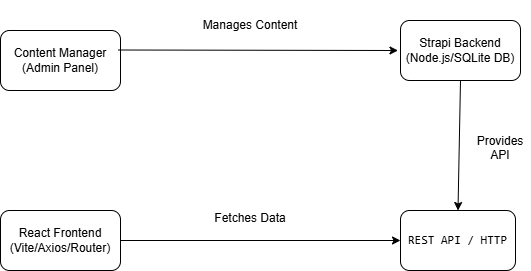

The diagram above was exported from draw.io. Its source (the exported page's mxGraphModel, read from the mxfile embedded in the PNG):
<mxGraphModel dx="1042" dy="527" grid="1" gridSize="10" guides="1" tooltips="1" connect="1" arrows="1" fold="1" page="1" pageScale="1" pageWidth="850" pageHeight="1100" math="0" shadow="0">
  <root>
    <mxCell id="0" />
    <mxCell id="1" parent="0" />
    <mxCell id="6RB78skwpS1DX9lakr_y-1" parent="1" style="rounded=1;whiteSpace=wrap;html=1;" value="Content Manager&lt;div&gt;(Admin Panel)&lt;/div&gt;" vertex="1">
      <mxGeometry height="60" width="120" x="130" y="140" as="geometry" />
    </mxCell>
    <mxCell id="6RB78skwpS1DX9lakr_y-5" parent="1" style="rounded=1;whiteSpace=wrap;html=1;" value="&lt;code&gt;REST API / HTTP&lt;/code&gt;" vertex="1">
      <mxGeometry height="60" width="115" x="530" y="320" as="geometry" />
    </mxCell>
    <mxCell id="6RB78skwpS1DX9lakr_y-7" parent="1" style="rounded=1;whiteSpace=wrap;html=1;" value="Strapi Backend (Node.js/SQLite DB)" vertex="1">
      <mxGeometry height="60" width="120" x="530" y="130" as="geometry" />
    </mxCell>
    <mxCell id="6RB78skwpS1DX9lakr_y-9" edge="1" parent="1" style="endArrow=classic;html=1;rounded=0;entryX=0;entryY=0.5;entryDx=0;entryDy=0;" value="">
      <mxGeometry height="50" relative="1" width="50" as="geometry">
        <mxPoint x="247.5" y="159.5" as="sourcePoint" />
        <mxPoint x="527.5" y="160" as="targetPoint" />
      </mxGeometry>
    </mxCell>
    <mxCell id="6RB78skwpS1DX9lakr_y-10" parent="1" style="text;html=1;whiteSpace=wrap;strokeColor=none;fillColor=none;align=center;verticalAlign=middle;rounded=0;" value="Manages Content" vertex="1">
      <mxGeometry height="50" width="120" x="320" y="110" as="geometry" />
    </mxCell>
    <mxCell id="6RB78skwpS1DX9lakr_y-11" edge="1" parent="1" style="endArrow=classic;html=1;rounded=0;entryX=0.5;entryY=0;entryDx=0;entryDy=0;" target="6RB78skwpS1DX9lakr_y-5" value="">
      <mxGeometry height="50" relative="1" width="50" as="geometry">
        <mxPoint x="590" y="190" as="sourcePoint" />
        <mxPoint x="590" y="200" as="targetPoint" />
      </mxGeometry>
    </mxCell>
    <mxCell id="VLXmsxNBj2fpxhJgaz5l-1" parent="1" style="text;html=1;whiteSpace=wrap;strokeColor=none;fillColor=none;align=center;verticalAlign=middle;rounded=0;" value="&#10;Provides API&#10;&#10;" vertex="1">
      <mxGeometry height="30" width="60" x="600" y="250" as="geometry" />
    </mxCell>
    <mxCell id="VLXmsxNBj2fpxhJgaz5l-2" parent="1" style="rounded=1;whiteSpace=wrap;html=1;" value="&lt;div&gt;&lt;br&gt;&lt;/div&gt;&lt;div&gt;React Frontend (Vite/Axios/Router)&lt;br&gt;&lt;br&gt;&lt;/div&gt;" vertex="1">
      <mxGeometry height="60" width="120" x="130" y="320" as="geometry" />
    </mxCell>
    <mxCell id="VLXmsxNBj2fpxhJgaz5l-3" edge="1" parent="1" style="endArrow=classic;html=1;rounded=0;" target="6RB78skwpS1DX9lakr_y-5" value="">
      <mxGeometry height="50" relative="1" width="50" as="geometry">
        <mxPoint x="250" y="350" as="sourcePoint" />
        <mxPoint x="300" y="300" as="targetPoint" />
      </mxGeometry>
    </mxCell>
    <mxCell id="VLXmsxNBj2fpxhJgaz5l-4" parent="1" style="text;html=1;whiteSpace=wrap;strokeColor=none;fillColor=none;align=center;verticalAlign=middle;rounded=0;" value="&#10;Fetches Data&#10;&#10;" vertex="1">
      <mxGeometry height="30" width="100" x="330" y="320" as="geometry" />
    </mxCell>
  </root>
</mxGraphModel>